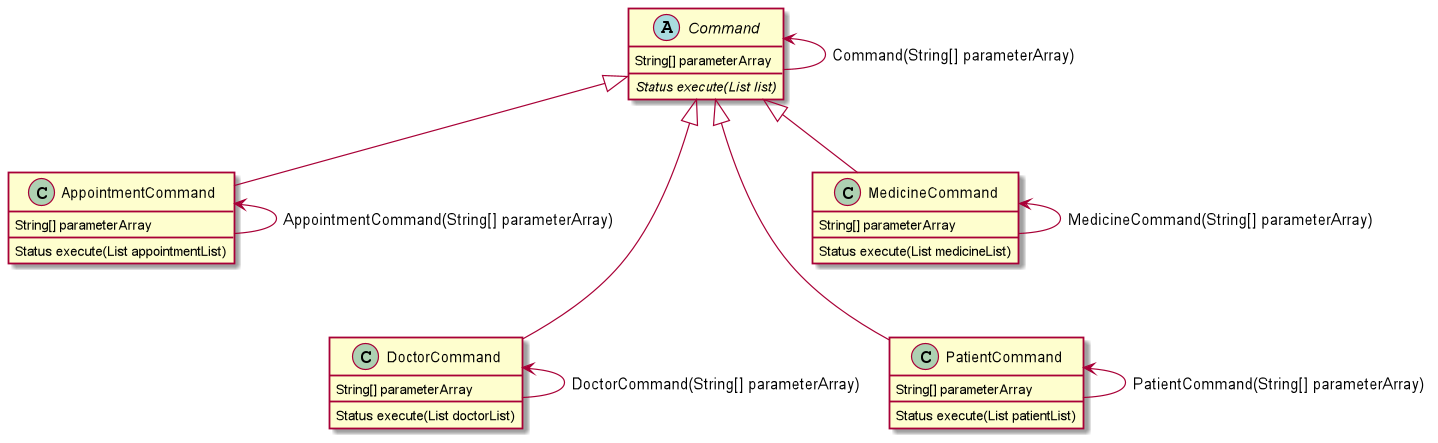

The diagram above was rendered by PlantUML. Its source (embedded in the PNG):
@startuml
'https://plantuml.com/class-diagram

Command <- Command : Command(String[] parameterArray)
abstract class Command
Command : String[] parameterArray
Command : {abstract} Status execute(List list)

Command <|-- AppointmentCommand
AppointmentCommand <- AppointmentCommand : AppointmentCommand(String[] parameterArray)
class AppointmentCommand
AppointmentCommand : String[] parameterArray
AppointmentCommand : Status execute(List appointmentList)

Command <|--- DoctorCommand
DoctorCommand <- DoctorCommand : DoctorCommand(String[] parameterArray)
class DoctorCommand
DoctorCommand : String[] parameterArray
DoctorCommand : Status execute(List doctorList)

Command <|--- PatientCommand
PatientCommand <- PatientCommand : PatientCommand(String[] parameterArray)
class PatientCommand
PatientCommand : String[] parameterArray
PatientCommand : Status execute(List patientList)

Command <|-- MedicineCommand
MedicineCommand <- MedicineCommand : MedicineCommand(String[] parameterArray)
class MedicineCommand
MedicineCommand : String[] parameterArray
MedicineCommand : Status execute(List medicineList)

@enduml